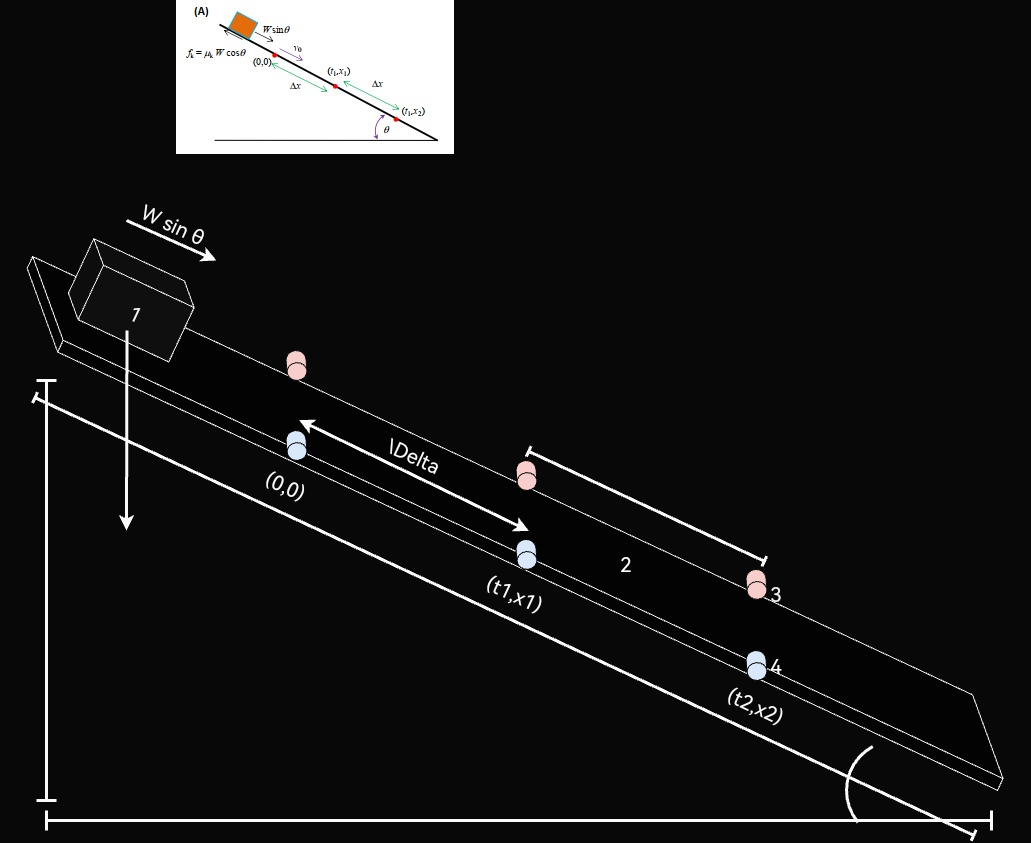

The diagram above was exported from draw.io. Its source (the exported page's mxGraphModel, read from the mxfile embedded in the PNG):
<mxGraphModel dx="1762" dy="1532" grid="1" gridSize="10" guides="1" tooltips="1" connect="1" arrows="1" fold="1" page="0" pageScale="1" pageWidth="827" pageHeight="1169" background="#080808" math="0" shadow="0">
  <root>
    <mxCell id="0" />
    <mxCell id="1" parent="0" />
    <mxCell id="9IGq_L0X8TQxTiQSzJDi-8" value="&lt;font style=&quot;font-size: 20px;&quot;&gt;2&lt;/font&gt;" style="shape=cube;whiteSpace=wrap;html=1;boundedLbl=1;backgroundOutline=1;darkOpacity=0.05;darkOpacity2=0.1;rotation=25;size=63;strokeColor=#FAFAFA;fillColor=#030303;" parent="1" vertex="1">
      <mxGeometry x="-861.39" y="-645.06" width="1100" height="76" as="geometry" />
    </mxCell>
    <mxCell id="9IGq_L0X8TQxTiQSzJDi-7" value="&lt;font color=&quot;#f7f7f7&quot; style=&quot;font-size: 20px;&quot;&gt;1&lt;/font&gt;" style="shape=cube;whiteSpace=wrap;html=1;boundedLbl=1;backgroundOutline=1;darkOpacity=0.05;darkOpacity2=0.1;rotation=25;strokeColor=#FAFAFA;fillColor=#0F0F0F;" parent="1" vertex="1">
      <mxGeometry x="-755.23" y="-870.19" width="120" height="80" as="geometry" />
    </mxCell>
    <mxCell id="9IGq_L0X8TQxTiQSzJDi-10" value="" style="shape=crossbar;whiteSpace=wrap;html=1;rounded=1;rotation=25;strokeColor=#FAFAFA;strokeWidth=3;" parent="1" vertex="1">
      <mxGeometry x="-840" y="-520" width="1035.69" height="12" as="geometry" />
    </mxCell>
    <mxCell id="9IGq_L0X8TQxTiQSzJDi-11" value="" style="shape=crossbar;whiteSpace=wrap;html=1;rounded=1;direction=south;strokeColor=#FAFAFA;strokeWidth=3;" parent="1" vertex="1">
      <mxGeometry x="-790" y="-750" width="20" height="420" as="geometry" />
    </mxCell>
    <mxCell id="DVurfl7tK8hgqaDt5xU9-3" value="" style="shape=cylinder3;whiteSpace=wrap;html=1;boundedLbl=1;backgroundOutline=1;size=8.909952622966557;fillColor=#f8cecc;strokeColor=#0A0A0A;rotation=-185;gradientColor=none;" parent="1" vertex="1">
      <mxGeometry x="-540" y="-780" width="20" height="30" as="geometry" />
    </mxCell>
    <mxCell id="DVurfl7tK8hgqaDt5xU9-4" value="" style="shape=cylinder3;whiteSpace=wrap;html=1;boundedLbl=1;backgroundOutline=1;size=8.909952622966557;fillColor=#f8cecc;strokeColor=#000000;rotation=-185;gradientColor=none;" parent="1" vertex="1">
      <mxGeometry x="-310" y="-670" width="20" height="30" as="geometry" />
    </mxCell>
    <mxCell id="DVurfl7tK8hgqaDt5xU9-5" value="" style="shape=cylinder3;whiteSpace=wrap;html=1;boundedLbl=1;backgroundOutline=1;size=8.909952622966557;fillColor=#f8cecc;strokeColor=#080808;rotation=-185;gradientColor=none;" parent="1" vertex="1">
      <mxGeometry x="-80" y="-561.1" width="20" height="30" as="geometry" />
    </mxCell>
    <mxCell id="DVurfl7tK8hgqaDt5xU9-9" value="" style="shape=cylinder3;whiteSpace=wrap;html=1;boundedLbl=1;backgroundOutline=1;size=8.909952622966557;fillColor=#dae8fc;strokeColor=#000000;rotation=-185;" parent="1" vertex="1">
      <mxGeometry x="-540" y="-700" width="20" height="30" as="geometry" />
    </mxCell>
    <mxCell id="DVurfl7tK8hgqaDt5xU9-10" value="" style="shape=cylinder3;whiteSpace=wrap;html=1;boundedLbl=1;backgroundOutline=1;size=8.909952622966557;fillColor=#dae8fc;strokeColor=#000000;rotation=-185;" parent="1" vertex="1">
      <mxGeometry x="-310" y="-591.1" width="20" height="30" as="geometry" />
    </mxCell>
    <mxCell id="DVurfl7tK8hgqaDt5xU9-11" value="" style="shape=cylinder3;whiteSpace=wrap;html=1;boundedLbl=1;backgroundOutline=1;size=8.909952622966557;fillColor=#dae8fc;strokeColor=#000000;rotation=-185;" parent="1" vertex="1">
      <mxGeometry x="-80" y="-480" width="20" height="30" as="geometry" />
    </mxCell>
    <mxCell id="DVurfl7tK8hgqaDt5xU9-17" value="" style="shape=crossbar;whiteSpace=wrap;html=1;rounded=1;rotation=25;strokeColor=#FAFAFA;strokeWidth=3;" parent="1" vertex="1">
      <mxGeometry x="-309.99999999999994" y="-630" width="260" height="11.54" as="geometry" />
    </mxCell>
    <mxCell id="idHEwyxmWycCZpmIf27r-6" value="&lt;font color=&quot;#ffffff&quot; style=&quot;font-size: 20px;&quot;&gt;2&lt;/font&gt;" style="text;html=1;strokeColor=none;fillColor=none;align=center;verticalAlign=middle;whiteSpace=wrap;rounded=0;" vertex="1" parent="1">
      <mxGeometry x="-230" y="-582.1" width="60" height="30" as="geometry" />
    </mxCell>
    <mxCell id="idHEwyxmWycCZpmIf27r-7" value="3" style="text;strokeColor=none;fillColor=none;align=center;verticalAlign=middle;whiteSpace=wrap;rounded=0;fontColor=#F2F2F2;fontSize=20;" vertex="1" parent="1">
      <mxGeometry x="-80" y="-552.0999999999999" width="60" height="30" as="geometry" />
    </mxCell>
    <mxCell id="idHEwyxmWycCZpmIf27r-8" value="&lt;font color=&quot;#ffffff&quot; style=&quot;font-size: 20px;&quot;&gt;4&lt;/font&gt;" style="text;html=1;strokeColor=none;fillColor=none;align=center;verticalAlign=middle;whiteSpace=wrap;rounded=0;" vertex="1" parent="1">
      <mxGeometry x="-80" y="-479.9999999999999" width="60" height="30" as="geometry" />
    </mxCell>
    <mxCell id="idHEwyxmWycCZpmIf27r-9" value="" style="endArrow=classic;html=1;rounded=0;strokeColor=#FAFAFA;strokeWidth=3;" edge="1" parent="1">
      <mxGeometry width="50" height="50" relative="1" as="geometry">
        <mxPoint x="-699.52" y="-800" as="sourcePoint" />
        <mxPoint x="-700" y="-600" as="targetPoint" />
      </mxGeometry>
    </mxCell>
    <mxCell id="idHEwyxmWycCZpmIf27r-11" value="" style="endArrow=classic;html=1;rounded=0;strokeColor=#FAFAFA;strokeWidth=3;" edge="1" parent="1">
      <mxGeometry width="50" height="50" relative="1" as="geometry">
        <mxPoint x="-700" y="-910" as="sourcePoint" />
        <mxPoint x="-610" y="-870" as="targetPoint" />
      </mxGeometry>
    </mxCell>
    <mxCell id="idHEwyxmWycCZpmIf27r-12" value="" style="verticalLabelPosition=bottom;verticalAlign=top;html=1;shape=mxgraph.basic.arc;startAngle=0.6397425745814755;endAngle=0.9216806137153829;strokeColor=#FAFAFA;strokeWidth=3;" vertex="1" parent="1">
      <mxGeometry x="20" y="-390" width="100" height="100" as="geometry" />
    </mxCell>
    <mxCell id="idHEwyxmWycCZpmIf27r-13" value="" style="shape=crossbar;whiteSpace=wrap;html=1;rounded=1;direction=south;strokeColor=#FAFAFA;strokeWidth=3;rotation=90;" vertex="1" parent="1">
      <mxGeometry x="-317.5" y="-782.5" width="20" height="945" as="geometry" />
    </mxCell>
    <mxCell id="idHEwyxmWycCZpmIf27r-14" value="" style="shape=image;verticalLabelPosition=bottom;labelBackgroundColor=default;verticalAlign=top;aspect=fixed;imageAspect=0;image=data:image/jpeg,(base64 omitted: 11300 chars);" vertex="1" parent="1">
      <mxGeometry x="-650" y="-1130" width="278" height="154" as="geometry" />
    </mxCell>
    <mxCell id="idHEwyxmWycCZpmIf27r-17" value="W sin θ " style="text;strokeColor=none;fillColor=none;align=center;verticalAlign=middle;whiteSpace=wrap;rounded=0;fontColor=#FCFCFC;rotation=25;fontSize=20;" vertex="1" parent="1">
      <mxGeometry x="-690" y="-920" width="80" height="30" as="geometry" />
    </mxCell>
    <mxCell id="idHEwyxmWycCZpmIf27r-18" value="(0,0)" style="text;strokeColor=none;fillColor=none;align=center;verticalAlign=middle;whiteSpace=wrap;rounded=0;fontColor=#FCFCFC;rotation=25;fontSize=20;" vertex="1" parent="1">
      <mxGeometry x="-580" y="-660" width="80" height="30" as="geometry" />
    </mxCell>
    <mxCell id="idHEwyxmWycCZpmIf27r-19" value="(t1,x1)" style="text;strokeColor=none;fillColor=none;align=center;verticalAlign=middle;whiteSpace=wrap;rounded=0;fontColor=#FCFCFC;rotation=25;fontSize=20;" vertex="1" parent="1">
      <mxGeometry x="-351.39" y="-552.1" width="80" height="30" as="geometry" />
    </mxCell>
    <mxCell id="idHEwyxmWycCZpmIf27r-20" value="(t2,x2)" style="text;strokeColor=none;fillColor=none;align=center;verticalAlign=middle;whiteSpace=wrap;rounded=0;fontColor=#FCFCFC;rotation=25;fontSize=20;" vertex="1" parent="1">
      <mxGeometry x="-110" y="-440" width="80" height="30" as="geometry" />
    </mxCell>
    <mxCell id="idHEwyxmWycCZpmIf27r-21" value="" style="endArrow=classic;startArrow=classic;html=1;rounded=0;strokeColor=#FCFCFC;strokeWidth=3;" edge="1" parent="1">
      <mxGeometry width="50" height="50" relative="1" as="geometry">
        <mxPoint x="-527.5" y="-710.5" as="sourcePoint" />
        <mxPoint x="-297.5" y="-599.5" as="targetPoint" />
      </mxGeometry>
    </mxCell>
    <mxCell id="idHEwyxmWycCZpmIf27r-22" value="\Delta" style="text;strokeColor=none;fillColor=none;align=center;verticalAlign=middle;whiteSpace=wrap;rounded=0;fontColor=#FCFCFC;rotation=25;fontSize=20;" vertex="1" parent="1">
      <mxGeometry x="-452" y="-690" width="80" height="30" as="geometry" />
    </mxCell>
  </root>
</mxGraphModel>